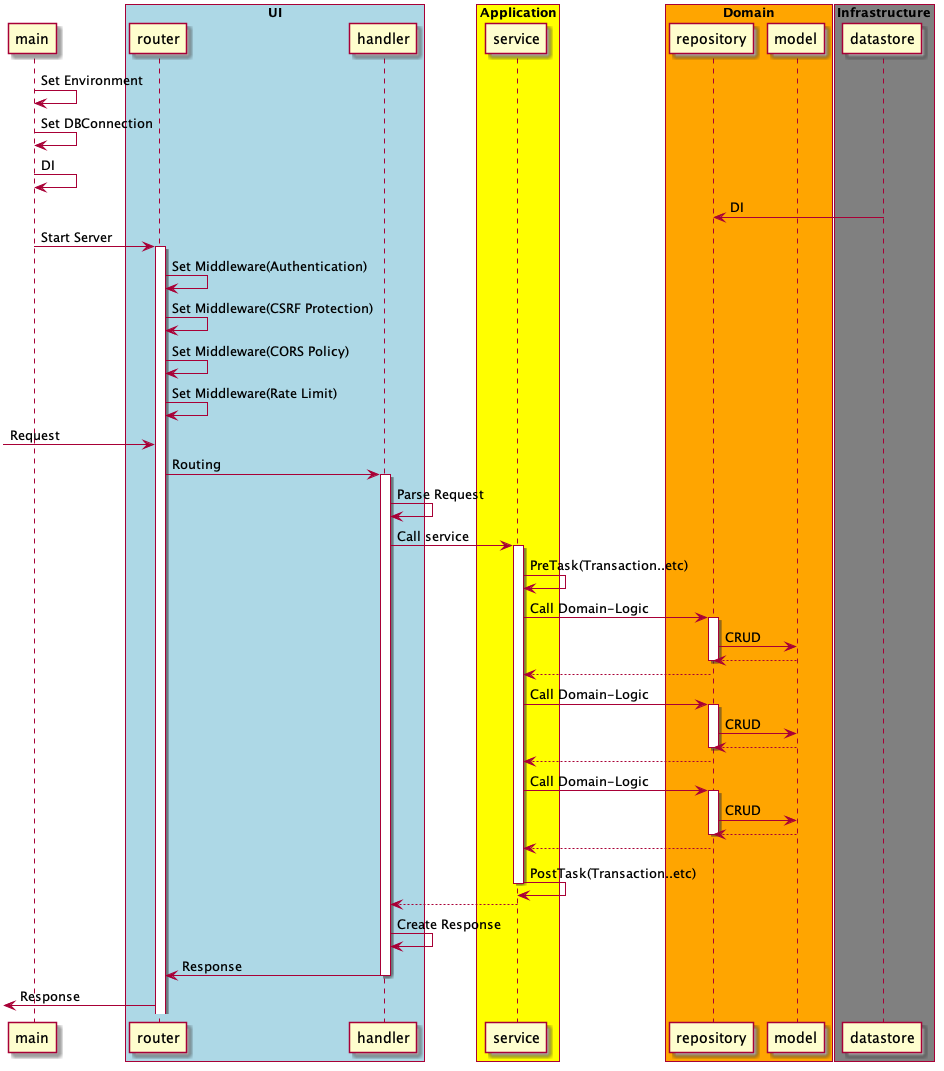

The diagram above was rendered by PlantUML. Its source (embedded in the PNG):
@startuml
participant main
box "UI" #LightBlue
  participant router
  participant handler
end box
box "Application" #Yellow
  participant service
end box
box "Domain" #Orange
  participant repository
  participant model
end box
box "Infrastructure" #Gray
  participant datastore
end box

main -> main: Set Environment
main -> main: Set DBConnection
main -> main: DI
datastore -> repository: DI
main -> router: Start Server
activate router
router -> router: Set Middleware(Authentication)
router -> router: Set Middleware(CSRF Protection)
router -> router: Set Middleware(CORS Policy)
router -> router: Set Middleware(Rate Limit)
[-> router : Request
router -> handler: Routing
activate handler
handler -> handler: Parse Request
handler -> service: Call service
activate service
service -> service: PreTask(Transaction..etc)
service -> repository: Call Domain-Logic
activate repository
repository -> model: CRUD
repository <-- model:
deactivate repository
service <-- repository:
service -> repository: Call Domain-Logic
activate repository
repository -> model: CRUD
repository <-- model:
deactivate repository
service <-- repository:
service -> repository: Call Domain-Logic
activate repository
repository -> model: CRUD
repository <-- model:
deactivate repository
service <-- repository:
service -> service: PostTask(Transaction..etc)
deactivate service
handler <-- service:
handler -> handler: Create Response
router <- handler: Response
deactivate handler
[<- router: Response
@enduml